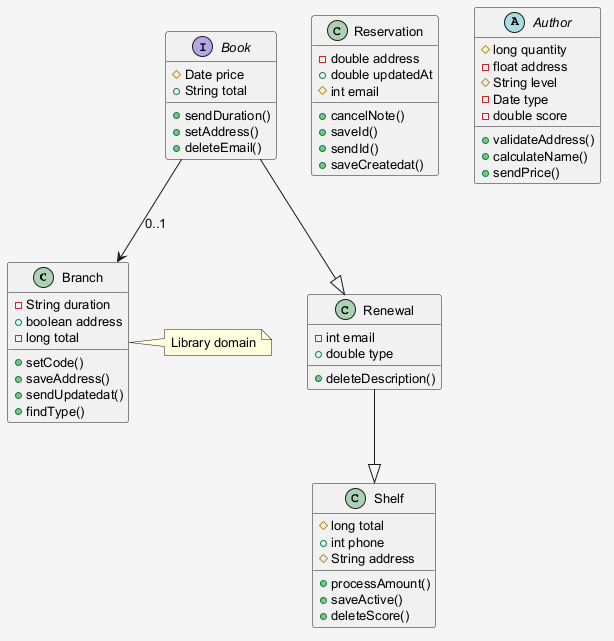

The diagram above was rendered by PlantUML. Its source (embedded in the PNG):
@startuml
skinparam shadowing false
skinparam backgroundColor #F5F5F5
skinparam defaultFontSize 13
class Branch {
  -String duration
  +boolean address
  -long total
  +setCode()
  +saveAddress()
  +sendUpdatedat()
  +findType()
}
class Renewal {
  -int email
  +double type
  +deleteDescription()
}
interface Book {
  #Date price
  +String total
  +sendDuration()
  +setAddress()
  +deleteEmail()
}
class Reservation {
  -double address
  +double updatedAt
  #int email
  +cancelNote()
  +saveId()
  +sendId()
  +saveCreatedat()
}
abstract class Author {
  #long quantity
  -float address
  #String level
  -Date type
  -double score
  +validateAddress()
  +calculateName()
  +sendPrice()
}
class Shelf {
  #long total
  +int phone
  #String address
  +processAmount()
  +saveActive()
  +deleteScore()
}
Book --> Branch : "0..1"
Renewal --|> Shelf
Book --|> Renewal
note right of Branch : Library domain
@enduml